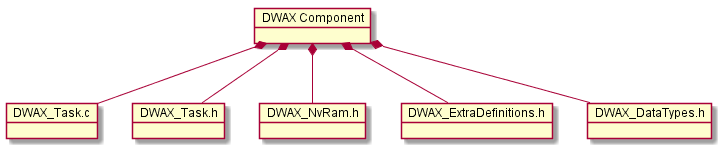

The diagram above was rendered by PlantUML. Its source (embedded in the PNG):
@startuml InternalComponentDesign.png
    object "DWAX Component" as DWAX
    object DWAX_Task.c
    object DWAX_Task.h 
    object DWAX_NvRam.h
    object DWAX_ExtraDefinitions.h
    object DWAX_DataTypes.h

    DWAX *-- DWAX_NvRam.h
    DWAX *-- DWAX_ExtraDefinitions.h
    DWAX *-- DWAX_DataTypes.h
    DWAX *-- DWAX_Task.c
    DWAX *-- DWAX_Task.h 
@enduml